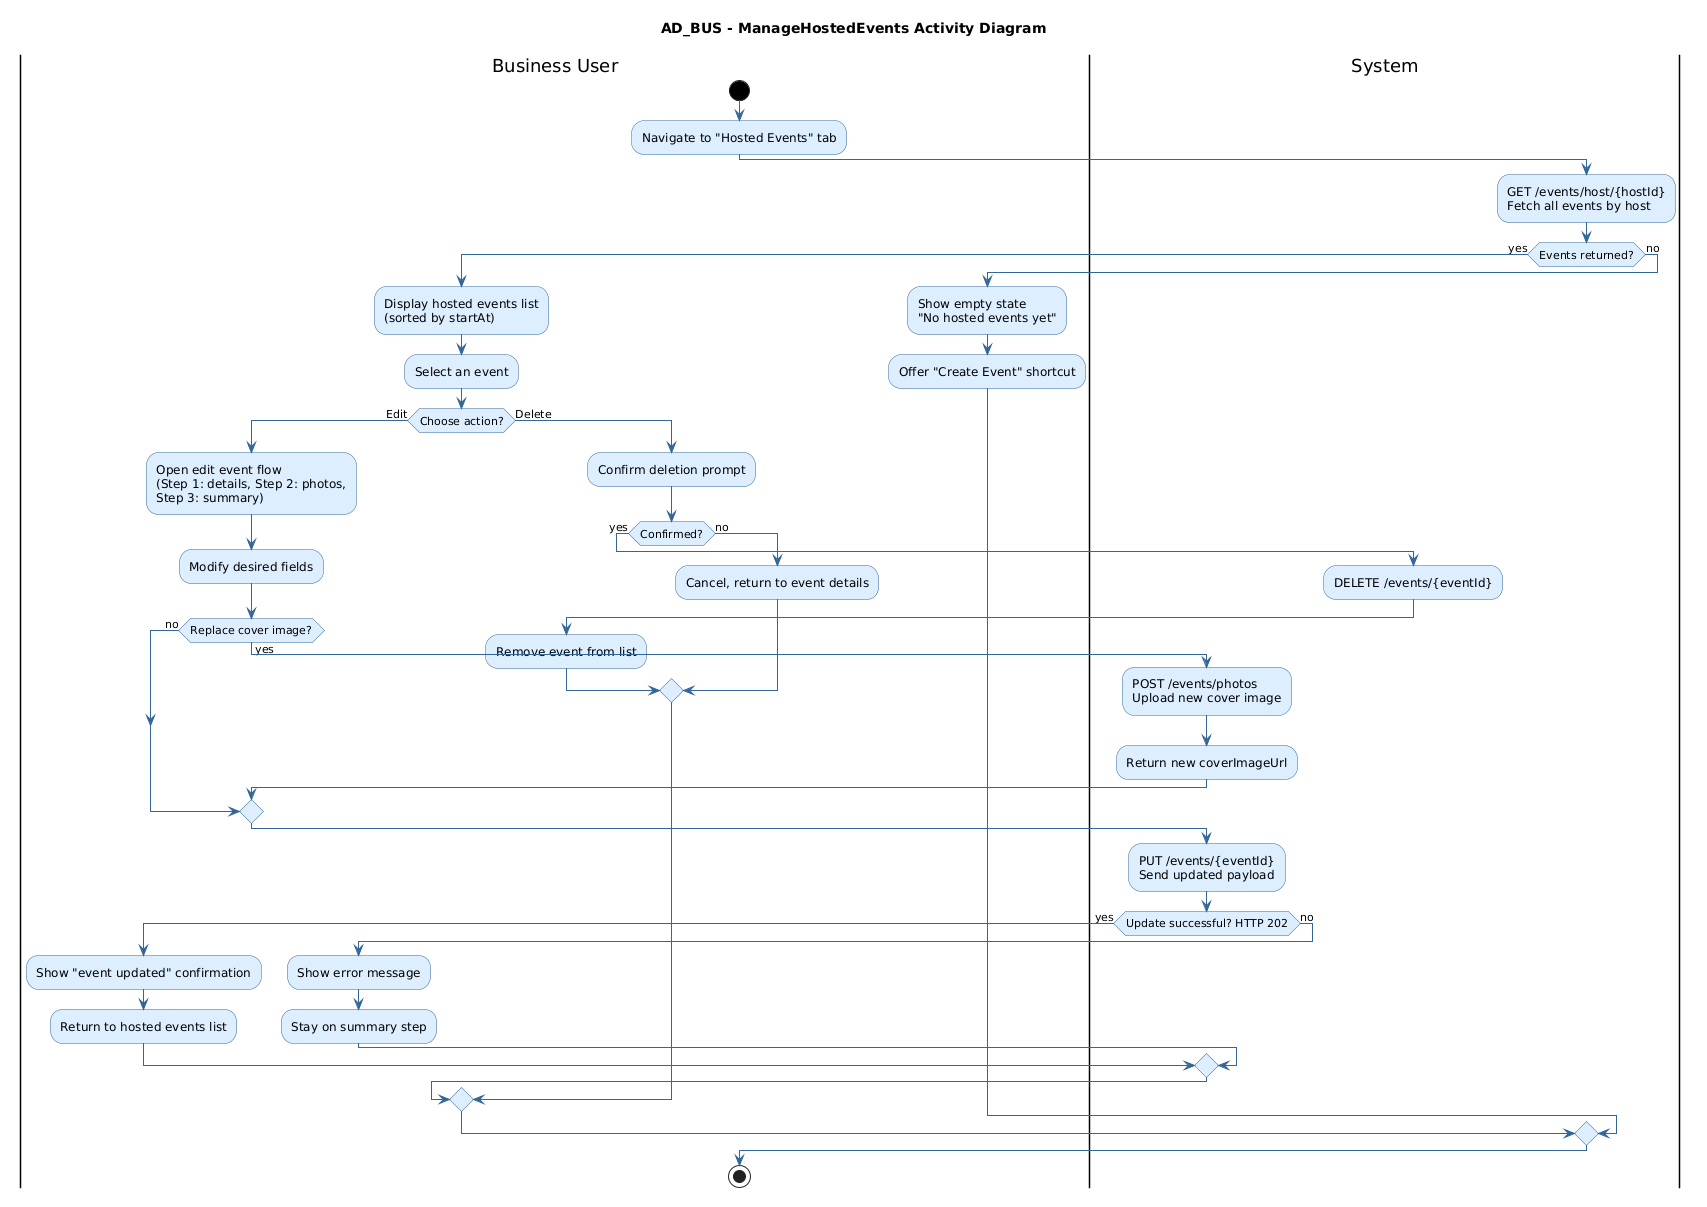

The diagram above was rendered by PlantUML. Its source (embedded in the PNG):
@startuml
title AD_BUS - ManageHostedEvents Activity Diagram

skinparam activity {
    BackgroundColor #DDEEFF
    BorderColor #336699
    FontColor #000000
    ArrowColor #336699
    StartColor #000000
    EndColor #000000
    DiamondBackgroundColor #DDEEFF
    DiamondBorderColor #336699
}
skinparam shadowing false

|Business User|
start
:Navigate to "Hosted Events" tab;

|System|
:GET /events/host/{hostId}\nFetch all events by host;

if (Events returned?) then (yes)
    |Business User|
    :Display hosted events list\n(sorted by startAt);
    :Select an event;
    if (Choose action?) then (Edit)
        :Open edit event flow\n(Step 1: details, Step 2: photos,\nStep 3: summary);
        :Modify desired fields;
        if (Replace cover image?) then (yes)
            |System|
            :POST /events/photos\nUpload new cover image;
            :Return new coverImageUrl;
        else (no)
        endif
        |System|
        :PUT /events/{eventId}\nSend updated payload;
        if (Update successful? HTTP 202) then (yes)
            |Business User|
            :Show "event updated" confirmation;
            :Return to hosted events list;
        else (no)
            |Business User|
            :Show error message;
            :Stay on summary step;
        endif
    else (Delete)
        |Business User|
        :Confirm deletion prompt;
        if (Confirmed?) then (yes)
            |System|
            :DELETE /events/{eventId};
            |Business User|
            :Remove event from list;
        else (no)
            :Cancel, return to event details;
        endif
    endif
else (no)
    |Business User|
    :Show empty state\n"No hosted events yet";
    :Offer "Create Event" shortcut;
endif

stop
@enduml